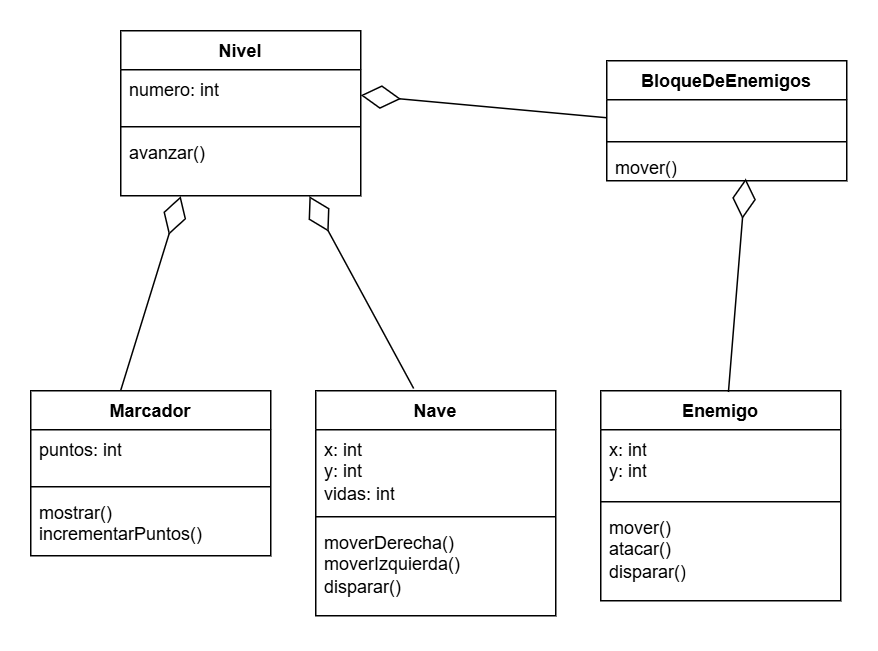

The diagram above was exported from draw.io. Its source (the exported page's mxGraphModel, read from the mxfile embedded in the PNG):
<mxGraphModel dx="1691" dy="514" grid="1" gridSize="10" guides="1" tooltips="1" connect="1" arrows="1" fold="1" page="1" pageScale="1" pageWidth="827" pageHeight="1169" math="0" shadow="0">
  <root>
    <mxCell id="0" />
    <mxCell id="1" parent="0" />
    <mxCell id="-MdN7F_0xz69yrihIU6Z-1" parent="1" style="swimlane;fontStyle=1;align=center;verticalAlign=top;childLayout=stackLayout;horizontal=1;startSize=26;horizontalStack=0;resizeParent=1;resizeParentMax=0;resizeLast=0;collapsible=1;marginBottom=0;whiteSpace=wrap;html=1;" value="Nave" vertex="1">
      <mxGeometry height="150" width="160" x="140" y="420" as="geometry" />
    </mxCell>
    <mxCell id="-MdN7F_0xz69yrihIU6Z-2" parent="-MdN7F_0xz69yrihIU6Z-1" style="text;strokeColor=none;fillColor=none;align=left;verticalAlign=top;spacingLeft=4;spacingRight=4;overflow=hidden;rotatable=0;points=[[0,0.5],[1,0.5]];portConstraint=eastwest;whiteSpace=wrap;html=1;" value="x: int&lt;div&gt;y: int&lt;/div&gt;&lt;div&gt;vidas: int&lt;/div&gt;&lt;div&gt;&lt;br&gt;&lt;/div&gt;" vertex="1">
      <mxGeometry height="54" width="160" y="26" as="geometry" />
    </mxCell>
    <mxCell id="-MdN7F_0xz69yrihIU6Z-3" parent="-MdN7F_0xz69yrihIU6Z-1" style="line;strokeWidth=1;fillColor=none;align=left;verticalAlign=middle;spacingTop=-1;spacingLeft=3;spacingRight=3;rotatable=0;labelPosition=right;points=[];portConstraint=eastwest;strokeColor=inherit;" value="" vertex="1">
      <mxGeometry height="8" width="160" y="80" as="geometry" />
    </mxCell>
    <mxCell id="-MdN7F_0xz69yrihIU6Z-4" parent="-MdN7F_0xz69yrihIU6Z-1" style="text;strokeColor=none;fillColor=none;align=left;verticalAlign=top;spacingLeft=4;spacingRight=4;overflow=hidden;rotatable=0;points=[[0,0.5],[1,0.5]];portConstraint=eastwest;whiteSpace=wrap;html=1;" value="moverDerecha()&lt;div&gt;moverIzquierda()&lt;/div&gt;&lt;div&gt;disparar()&lt;/div&gt;&lt;div&gt;&lt;br&gt;&lt;/div&gt;" vertex="1">
      <mxGeometry height="62" width="160" y="88" as="geometry" />
    </mxCell>
    <mxCell id="-MdN7F_0xz69yrihIU6Z-5" parent="1" style="swimlane;fontStyle=1;align=center;verticalAlign=top;childLayout=stackLayout;horizontal=1;startSize=26;horizontalStack=0;resizeParent=1;resizeParentMax=0;resizeLast=0;collapsible=1;marginBottom=0;whiteSpace=wrap;html=1;" value="Enemigo" vertex="1">
      <mxGeometry height="140" width="160" x="330" y="420" as="geometry" />
    </mxCell>
    <mxCell id="-MdN7F_0xz69yrihIU6Z-6" parent="-MdN7F_0xz69yrihIU6Z-5" style="text;strokeColor=none;fillColor=none;align=left;verticalAlign=top;spacingLeft=4;spacingRight=4;overflow=hidden;rotatable=0;points=[[0,0.5],[1,0.5]];portConstraint=eastwest;whiteSpace=wrap;html=1;" value="x: int&lt;div&gt;y: in&lt;span style=&quot;background-color: transparent; color: light-dark(rgb(0, 0, 0), rgb(255, 255, 255));&quot;&gt;t&lt;/span&gt;&lt;/div&gt;&lt;div&gt;&lt;br&gt;&lt;/div&gt;" vertex="1">
      <mxGeometry height="44" width="160" y="26" as="geometry" />
    </mxCell>
    <mxCell id="-MdN7F_0xz69yrihIU6Z-7" parent="-MdN7F_0xz69yrihIU6Z-5" style="line;strokeWidth=1;fillColor=none;align=left;verticalAlign=middle;spacingTop=-1;spacingLeft=3;spacingRight=3;rotatable=0;labelPosition=right;points=[];portConstraint=eastwest;strokeColor=inherit;" value="" vertex="1">
      <mxGeometry height="8" width="160" y="70" as="geometry" />
    </mxCell>
    <mxCell id="-MdN7F_0xz69yrihIU6Z-8" parent="-MdN7F_0xz69yrihIU6Z-5" style="text;strokeColor=none;fillColor=none;align=left;verticalAlign=top;spacingLeft=4;spacingRight=4;overflow=hidden;rotatable=0;points=[[0,0.5],[1,0.5]];portConstraint=eastwest;whiteSpace=wrap;html=1;" value="mover()&lt;div&gt;atacar()&lt;/div&gt;&lt;div&gt;disparar()&lt;/div&gt;&lt;div&gt;&lt;br&gt;&lt;/div&gt;" vertex="1">
      <mxGeometry height="62" width="160" y="78" as="geometry" />
    </mxCell>
    <mxCell id="-MdN7F_0xz69yrihIU6Z-9" parent="1" style="swimlane;fontStyle=1;align=center;verticalAlign=top;childLayout=stackLayout;horizontal=1;startSize=26;horizontalStack=0;resizeParent=1;resizeParentMax=0;resizeLast=0;collapsible=1;marginBottom=0;whiteSpace=wrap;html=1;" value="BloqueDeEnemigos" vertex="1">
      <mxGeometry height="80" width="160" x="334" y="200" as="geometry" />
    </mxCell>
    <mxCell id="-MdN7F_0xz69yrihIU6Z-10" parent="-MdN7F_0xz69yrihIU6Z-9" style="text;strokeColor=none;fillColor=none;align=left;verticalAlign=top;spacingLeft=4;spacingRight=4;overflow=hidden;rotatable=0;points=[[0,0.5],[1,0.5]];portConstraint=eastwest;whiteSpace=wrap;html=1;" value="&lt;div&gt;&lt;br&gt;&lt;/div&gt;" vertex="1">
      <mxGeometry height="24" width="160" y="26" as="geometry" />
    </mxCell>
    <mxCell id="-MdN7F_0xz69yrihIU6Z-11" parent="-MdN7F_0xz69yrihIU6Z-9" style="line;strokeWidth=1;fillColor=none;align=left;verticalAlign=middle;spacingTop=-1;spacingLeft=3;spacingRight=3;rotatable=0;labelPosition=right;points=[];portConstraint=eastwest;strokeColor=inherit;" value="" vertex="1">
      <mxGeometry height="8" width="160" y="50" as="geometry" />
    </mxCell>
    <mxCell id="-MdN7F_0xz69yrihIU6Z-12" parent="-MdN7F_0xz69yrihIU6Z-9" style="text;strokeColor=none;fillColor=none;align=left;verticalAlign=top;spacingLeft=4;spacingRight=4;overflow=hidden;rotatable=0;points=[[0,0.5],[1,0.5]];portConstraint=eastwest;whiteSpace=wrap;html=1;" value="mover()&lt;div&gt;&lt;br&gt;&lt;/div&gt;" vertex="1">
      <mxGeometry height="22" width="160" y="58" as="geometry" />
    </mxCell>
    <mxCell id="-MdN7F_0xz69yrihIU6Z-13" edge="1" parent="1" source="-MdN7F_0xz69yrihIU6Z-5" style="endArrow=diamondThin;endFill=0;endSize=24;html=1;rounded=0;entryX=0.579;entryY=0.935;entryDx=0;entryDy=0;entryPerimeter=0;exitX=0.532;exitY=0.006;exitDx=0;exitDy=0;exitPerimeter=0;" target="-MdN7F_0xz69yrihIU6Z-12" value="">
      <mxGeometry relative="1" width="160" as="geometry">
        <mxPoint x="380" y="350" as="sourcePoint" />
        <mxPoint x="540" y="350" as="targetPoint" />
      </mxGeometry>
    </mxCell>
    <mxCell id="-MdN7F_0xz69yrihIU6Z-14" parent="1" style="swimlane;fontStyle=1;align=center;verticalAlign=top;childLayout=stackLayout;horizontal=1;startSize=26;horizontalStack=0;resizeParent=1;resizeParentMax=0;resizeLast=0;collapsible=1;marginBottom=0;whiteSpace=wrap;html=1;" value="Marcador" vertex="1">
      <mxGeometry height="110" width="160" x="-50" y="420" as="geometry" />
    </mxCell>
    <mxCell id="-MdN7F_0xz69yrihIU6Z-15" parent="-MdN7F_0xz69yrihIU6Z-14" style="text;strokeColor=none;fillColor=none;align=left;verticalAlign=top;spacingLeft=4;spacingRight=4;overflow=hidden;rotatable=0;points=[[0,0.5],[1,0.5]];portConstraint=eastwest;whiteSpace=wrap;html=1;" value="&lt;div&gt;puntos: int&lt;/div&gt;" vertex="1">
      <mxGeometry height="34" width="160" y="26" as="geometry" />
    </mxCell>
    <mxCell id="-MdN7F_0xz69yrihIU6Z-16" parent="-MdN7F_0xz69yrihIU6Z-14" style="line;strokeWidth=1;fillColor=none;align=left;verticalAlign=middle;spacingTop=-1;spacingLeft=3;spacingRight=3;rotatable=0;labelPosition=right;points=[];portConstraint=eastwest;strokeColor=inherit;" value="" vertex="1">
      <mxGeometry height="8" width="160" y="60" as="geometry" />
    </mxCell>
    <mxCell id="-MdN7F_0xz69yrihIU6Z-17" parent="-MdN7F_0xz69yrihIU6Z-14" style="text;strokeColor=none;fillColor=none;align=left;verticalAlign=top;spacingLeft=4;spacingRight=4;overflow=hidden;rotatable=0;points=[[0,0.5],[1,0.5]];portConstraint=eastwest;whiteSpace=wrap;html=1;" value="mostrar()&lt;div&gt;incrementarPuntos()&lt;/div&gt;&lt;div&gt;&lt;br&gt;&lt;/div&gt;" vertex="1">
      <mxGeometry height="42" width="160" y="68" as="geometry" />
    </mxCell>
    <mxCell id="-MdN7F_0xz69yrihIU6Z-18" parent="1" style="swimlane;fontStyle=1;align=center;verticalAlign=top;childLayout=stackLayout;horizontal=1;startSize=26;horizontalStack=0;resizeParent=1;resizeParentMax=0;resizeLast=0;collapsible=1;marginBottom=0;whiteSpace=wrap;html=1;" value="Nivel" vertex="1">
      <mxGeometry height="110" width="160" x="10" y="180" as="geometry" />
    </mxCell>
    <mxCell id="-MdN7F_0xz69yrihIU6Z-19" parent="-MdN7F_0xz69yrihIU6Z-18" style="text;strokeColor=none;fillColor=none;align=left;verticalAlign=top;spacingLeft=4;spacingRight=4;overflow=hidden;rotatable=0;points=[[0,0.5],[1,0.5]];portConstraint=eastwest;whiteSpace=wrap;html=1;" value="&lt;div&gt;numero: int&lt;/div&gt;" vertex="1">
      <mxGeometry height="34" width="160" y="26" as="geometry" />
    </mxCell>
    <mxCell id="-MdN7F_0xz69yrihIU6Z-20" parent="-MdN7F_0xz69yrihIU6Z-18" style="line;strokeWidth=1;fillColor=none;align=left;verticalAlign=middle;spacingTop=-1;spacingLeft=3;spacingRight=3;rotatable=0;labelPosition=right;points=[];portConstraint=eastwest;strokeColor=inherit;" value="" vertex="1">
      <mxGeometry height="8" width="160" y="60" as="geometry" />
    </mxCell>
    <mxCell id="-MdN7F_0xz69yrihIU6Z-21" parent="-MdN7F_0xz69yrihIU6Z-18" style="text;strokeColor=none;fillColor=none;align=left;verticalAlign=top;spacingLeft=4;spacingRight=4;overflow=hidden;rotatable=0;points=[[0,0.5],[1,0.5]];portConstraint=eastwest;whiteSpace=wrap;html=1;" value="&lt;div&gt;avanzar()&lt;/div&gt;&lt;div&gt;&lt;br&gt;&lt;/div&gt;" vertex="1">
      <mxGeometry height="42" width="160" y="68" as="geometry" />
    </mxCell>
    <mxCell id="-MdN7F_0xz69yrihIU6Z-22" edge="1" parent="1" source="-MdN7F_0xz69yrihIU6Z-10" style="endArrow=diamondThin;endFill=0;endSize=24;html=1;rounded=0;entryX=1;entryY=0.5;entryDx=0;entryDy=0;exitX=0;exitY=0.5;exitDx=0;exitDy=0;" target="-MdN7F_0xz69yrihIU6Z-19" value="">
      <mxGeometry relative="1" width="160" as="geometry">
        <mxPoint x="425" y="431" as="sourcePoint" />
        <mxPoint x="437" y="289" as="targetPoint" />
      </mxGeometry>
    </mxCell>
    <mxCell id="-MdN7F_0xz69yrihIU6Z-23" edge="1" parent="1" source="-MdN7F_0xz69yrihIU6Z-1" style="endArrow=diamondThin;endFill=0;endSize=24;html=1;rounded=0;entryX=0.786;entryY=1.007;entryDx=0;entryDy=0;entryPerimeter=0;exitX=0.408;exitY=-0.01;exitDx=0;exitDy=0;exitPerimeter=0;" target="-MdN7F_0xz69yrihIU6Z-21" value="">
      <mxGeometry relative="1" width="160" as="geometry">
        <mxPoint x="200" y="410" as="sourcePoint" />
        <mxPoint x="180" y="233" as="targetPoint" />
      </mxGeometry>
    </mxCell>
    <mxCell id="-MdN7F_0xz69yrihIU6Z-24" edge="1" parent="1" source="-MdN7F_0xz69yrihIU6Z-14" style="endArrow=diamondThin;endFill=0;endSize=24;html=1;rounded=0;entryX=0.25;entryY=1.007;entryDx=0;entryDy=0;entryPerimeter=0;exitX=0.375;exitY=-0.003;exitDx=0;exitDy=0;exitPerimeter=0;" target="-MdN7F_0xz69yrihIU6Z-21" value="">
      <mxGeometry relative="1" width="160" as="geometry">
        <mxPoint x="210" y="420" as="sourcePoint" />
        <mxPoint x="146" y="300" as="targetPoint" />
      </mxGeometry>
    </mxCell>
  </root>
</mxGraphModel>